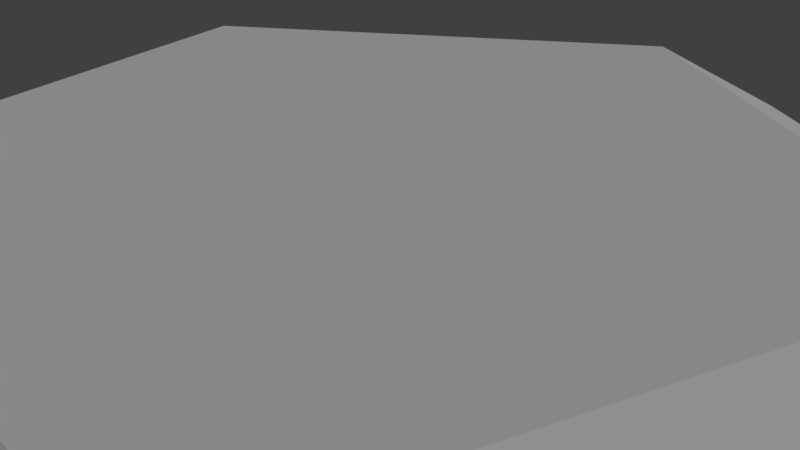 # Source: gem-5-cut.blend  (saved by Blender 2.78.0; exported with 4.5.12 LTS)
import bpy
from mathutils import Matrix  # noqa: F401  (used for matrix-valued properties, if any)

bpy.ops.wm.read_factory_settings(use_empty=True)
scene = bpy.context.scene
scene.name = 'Scene'

# ---- collections
col_collection_1 = bpy.data.collections.new('Collection 1'); scene.collection.children.link(col_collection_1)

# ---- materials (node trees are filled in below, after node groups)
mat_material = bpy.data.materials.new('Material')
mat_material.alpha_threshold = 0.0
mat_material.roughness = 0.5
mat_material.line_color = (0.0, 0.0, 0.0, 1.0)

# ---- material node trees

# ---- world
world_world = bpy.data.worlds.new('World'); scene.world = world_world
world_world.color = (0.05088, 0.05088, 0.05088)
world_world.use_sun_shadow = False
world_world.sun_shadow_jitter_overblur = 0.0
world_world.cycles.sampling_method = 'MANUAL'

# ---- cameras
cam_camera = bpy.data.cameras.new('Camera')
cam_camera.clip_end = 100.0
cam_camera.lens = 35.0
cam_camera.sensor_width = 32.0
cam_camera.sensor_height = 18.0
cam_camera.ortho_scale = 7.314
cam_camera.dof.focus_distance = 0.0

# ---- lights
light_lamp = bpy.data.lights.new('Lamp', 'SUN')
light_lamp.transmission_factor = 0.0
light_lamp.cutoff_distance = 30.0
light_lamp.angle = 0.1993
light_lamp.energy = 1.0
light_lamp.shadow_buffer_clip_start = 1.001
light_lamp.shadow_soft_size = 0.1
light_lamp.shadow_cascade_max_distance = 1000.0

# ---- meshes
me_cube = bpy.data.meshes.new('Cube')
me_cube.from_pydata([(3.576e-08, 6.573, -1.5), (-8.941e-09, 6.573, 1.5), (6.251, 2.031, -1.5), (6.251, 2.031, 1.5), (3.863, -5.318, -1.5), (3.863, -5.318, 1.5), (-3.863, -5.318, -1.5), (-3.863, -5.318, 1.5), (-6.251, 2.031, -1.5), (-6.251, 2.031, 1.5), (3.576e-08, 4.371e-08, -1.5), (-1.073e-07, 1.868e-07, 1.5), (-0.809, 9.412, -5.96e-08), (0.809, 9.412, 5.96e-08), (9.202, 2.139, 0.0), (8.702, 3.678, -5.96e-08), (4.878, -8.09, 0.0), (6.187, -7.139, 0.0), (-6.187, -7.139, 0.0), (-4.878, -8.09, 0.0), (-8.702, 3.678, 0.0), (-9.202, 2.139, 0.0)], [], [(8, 6, 18, 21), (0, 8, 20, 12), (6, 4, 16, 19), (4, 2, 14, 17), (12, 1, 13), (14, 2, 15), (3, 14, 15), (16, 4, 17), (5, 16, 17), (18, 6, 19), (7, 18, 19), (20, 8, 21), (9, 20, 21), (2, 0, 13, 15), (6, 8, 10), (4, 6, 10), (2, 4, 10), (8, 0, 10), (0, 2, 10), (7, 5, 11), (5, 3, 11), (1, 9, 11), (3, 1, 11), (9, 7, 11), (1, 3, 15, 13), (3, 5, 17, 14), (7, 9, 21, 18), (5, 7, 19, 16), (9, 1, 12, 20), (0, 12, 13)])
me_cube.materials.append(mat_material)
me_cube.use_remesh_preserve_volume = False
me_cube.use_remesh_preserve_attributes = False
me_cube.use_mirror_vertex_groups = False
me_cube.update()

# ---- objects
ob_gem = bpy.data.objects.new('gem', me_cube)
ob_lamp = bpy.data.objects.new('Lamp', light_lamp)
ob_camera = bpy.data.objects.new('Camera', cam_camera)

# ---- transforms, parenting, visibility, modifiers, constraints
ob_gem.location = (0.0, 0.0, 0.0)
ob_gem.lock_rotations_4d = False
ob_gem.empty_display_type = 'ARROWS'
ob_gem.lineart.crease_threshold = 0.0
ob_lamp.location = (4.076, 1.005, 20.47)
ob_lamp.rotation_euler = (0.6503, 0.05522, 1.866)
ob_lamp.lock_rotations_4d = False
ob_lamp.empty_display_type = 'ARROWS'
ob_lamp.color = (0.0, 0.0, 0.0, 0.0)
ob_lamp.lineart.crease_threshold = 0.0
ob_camera.location = (7.481, -6.508, 5.344)
ob_camera.rotation_euler = (1.109, 0.0, 0.8149)
ob_camera.lock_rotations_4d = False
ob_camera.empty_display_type = 'ARROWS'
ob_camera.color = (0.0, 0.0, 0.0, 0.0)
ob_camera.display_type = 'WIRE'
ob_camera.lineart.crease_threshold = 0.0

# ---- collection membership
col_collection_1.objects.link(ob_gem)
col_collection_1.objects.link(ob_lamp)
col_collection_1.objects.link(ob_camera)

# ---- scene / render settings (as saved in the file)
scene.camera = ob_camera
scene.frame_start = 1; scene.frame_end = 250; scene.frame_set(1)
scene.render.engine = 'CYCLES'
scene.render.resolution_percentage = 50
scene.render.dither_intensity = 0.0
scene.cycles.use_denoising = False
scene.cycles.samples = 128
scene.cycles.sampling_pattern = 'TABULATED_SOBOL'
scene.cycles.light_sampling_threshold = 0.0
scene.cycles.use_adaptive_sampling = False
scene.cycles.use_light_tree = False
scene.cycles.blur_glossy = 0.0
scene.cycles.sample_clamp_indirect = 0.0
scene.view_settings.view_transform = 'Standard'
scene.unit_settings.scale_length = 0.01
bpy.context.view_layer.update()
